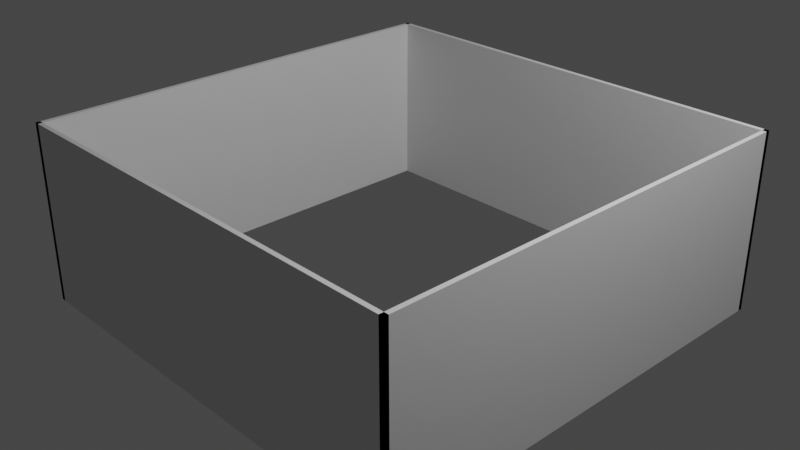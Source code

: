 # Source: room_square.blend  (saved by Blender 2.91.10; exported with 4.5.12 LTS)
import bpy
from mathutils import Matrix  # noqa: F401  (used for matrix-valued properties, if any)

bpy.ops.wm.read_factory_settings(use_empty=True)
scene = bpy.context.scene
scene.name = 'Scene'

# ---- collections
col_collection = bpy.data.collections.new('Collection'); scene.collection.children.link(col_collection)

# ---- world
world_world = bpy.data.worlds.new('World'); scene.world = world_world
world_world.use_nodes = True; world_world.node_tree.nodes.clear()
_N = world_world.node_tree.nodes; _L = world_world.node_tree.links
n0 = _N.new('ShaderNodeOutputWorld'); n0.name = 'World Output'; n0.location = (300, 300)
n1 = _N.new('ShaderNodeBackground'); n1.name = 'Background'; n1.location = (10, 300)
n1.inputs[0].default_value = (0.05088, 0.05088, 0.05088, 1.0)
_L.new(n1.outputs[0], n0.inputs[0])
n0.is_active_output = True
world_world.color = (0.05088, 0.05088, 0.05088)
world_world.use_sun_shadow = False
world_world.sun_shadow_jitter_overblur = 0.0

# ---- cameras
cam_camera = bpy.data.cameras.new('Camera')
cam_camera.clip_end = 100.0
cam_camera.ortho_scale = 7.314

# ---- lights
light_light = bpy.data.lights.new('Light', 'POINT')
light_light.transmission_factor = 0.0
light_light.energy = 1000.0
light_light.shadow_soft_size = 0.1
light_light.shadow_maximum_resolution = 0.006
light_light.use_absolute_resolution = True

# ---- meshes
me_cube_003 = bpy.data.meshes.new('Cube.003')
me_cube_003.from_pydata([(-0.025, -0.025, -0.025), (-0.025, -0.025, 0.025), (-0.025, 0.025, -0.025), (-0.025, 0.025, 0.025), (0.025, -0.025, -0.025), (0.025, -0.025, 0.025), (0.025, 0.025, -0.025), (0.025, 0.025, 0.025), (-0.0245, -5.025, -0.025), (-0.0245, -5.025, 0.025), (-0.025, -5.025, -0.025), (-0.025, -5.025, 0.025), (-0.0245, 0.025, -0.025), (-0.0245, 0.025, 0.025), (-0.025, 0.025, -0.025), (-0.025, 0.025, 0.025), (-0.025, -5.025, -0.025), (-0.025, -5.025, 0.025), (-0.025, -4.975, -0.025), (-0.025, -4.975, 0.025), (0.025, -5.025, -0.025), (0.025, -5.025, 0.025), (0.025, -4.975, -0.025), (0.025, -4.975, 0.025), (0.025, -5.025, -0.025), (0.025, -5.025, 0.025), (0.0245, -5.025, -0.025), (0.0245, -5.025, 0.025), (0.025, 0.025, -0.025), (0.025, 0.025, 0.025), (0.0245, 0.025, -0.025), (0.0245, 0.025, 0.025)], [], [(0, 1, 3, 2), (2, 3, 7, 6), (6, 7, 5, 4), (4, 5, 1, 0), (2, 6, 4, 0), (7, 3, 1, 5), (8, 9, 11, 10), (10, 11, 15, 14), (14, 15, 13, 12), (12, 13, 9, 8), (10, 14, 12, 8), (15, 11, 9, 13), (16, 17, 19, 18), (18, 19, 23, 22), (22, 23, 21, 20), (20, 21, 17, 16), (18, 22, 20, 16), (23, 19, 17, 21), (24, 25, 27, 26), (26, 27, 31, 30), (30, 31, 29, 28), (28, 29, 25, 24), (26, 30, 28, 24), (31, 27, 25, 29)])
_uv = me_cube_003.uv_layers.new(name='UVMap')
_uv.uv.foreach_set('vector', [0.375, 0.0, 0.625, 0.0, 0.625, 0.25, 0.375, 0.25, 0.375, 0.25, 0.625, 0.25, 0.625, 0.5, 0.375, 0.5, 0.375, 0.5, 0.625, 0.5, 0.625, 0.75, 0.375, 0.75, 0.375, 0.75, 0.625, 0.75, 0.625, 1.0, 0.375, 1.0, 0.125, 0.5, 0.375, 0.5, 0.375, 0.75, 0.125, 0.75, 0.625, 0.5, 0.875, 0.5, 0.875, 0.75, 0.625, 0.75, 0.375, 0.0, 0.625, 0.0, 0.625, 0.25, 0.375, 0.25, 0.375, 0.25, 0.625, 0.25, 0.625, 0.5, 0.375, 0.5, 0.375, 0.5, 0.625, 0.5, 0.625, 0.75, 0.375, 0.75, 0.375, 0.75, 0.625, 0.75, 0.625, 1.0, 0.375, 1.0, 0.125, 0.5, 0.375, 0.5, 0.375, 0.75, 0.125, 0.75, 0.625, 0.5, 0.875, 0.5, 0.875, 0.75, 0.625, 0.75, 0.375, 0.0, 0.625, 0.0, 0.625, 0.25, 0.375, 0.25, 0.375, 0.25, 0.625, 0.25, 0.625, 0.5, 0.375, 0.5, 0.375, 0.5, 0.625, 0.5, 0.625, 0.75, 0.375, 0.75, 0.375, 0.75, 0.625, 0.75, 0.625, 1.0, 0.375, 1.0, 0.125, 0.5, 0.375, 0.5, 0.375, 0.75, 0.125, 0.75, 0.625, 0.5, 0.875, 0.5, 0.875, 0.75, 0.625, 0.75, 0.375, 0.0, 0.625, 0.0, 0.625, 0.25, 0.375, 0.25, 0.375, 0.25, 0.625, 0.25, 0.625, 0.5, 0.375, 0.5, 0.375, 0.5, 0.625, 0.5, 0.625, 0.75, 0.375, 0.75, 0.375, 0.75, 0.625, 0.75, 0.625, 1.0, 0.375, 1.0, 0.125, 0.5, 0.375, 0.5, 0.375, 0.75, 0.125, 0.75, 0.625, 0.5, 0.875, 0.5, 0.875, 0.75, 0.625, 0.75])
me_cube_003.use_remesh_fix_poles = True
me_cube_003.use_remesh_preserve_attributes = False
me_cube_003.use_mirror_vertex_groups = False
me_cube_003.update()

# ---- objects
ob_light = bpy.data.objects.new('Light', light_light)
ob_camera = bpy.data.objects.new('Camera', cam_camera)
ob_cube_002 = bpy.data.objects.new('Cube.002', me_cube_003)

# ---- transforms, parenting, visibility, modifiers, constraints
ob_light.location = (4.076, 1.005, 5.904)
ob_light.rotation_euler = (0.6503, 0.05522, 1.866)
ob_light.lock_rotations_4d = False
ob_light.empty_display_type = 'ARROWS'
ob_light.color = (0.0, 0.0, 0.0, 0.0)
ob_light.lineart.crease_threshold = 0.0
ob_camera.location = (7.359, -6.926, 4.958)
ob_camera.rotation_euler = (1.109, 0.0, 0.8149)
ob_camera.lock_rotations_4d = False
ob_camera.empty_display_type = 'ARROWS'
ob_camera.color = (0.0, 0.0, 0.0, 0.0)
ob_camera.display_type = 'WIRE'
ob_camera.lineart.crease_threshold = 0.0
ob_cube_002.location = (0.0, 2.5, 0.0)
ob_cube_002.scale = (101.0, 1.0, 40.0)
ob_cube_002.lineart.crease_threshold = 0.0

# ---- collection membership
col_collection.objects.link(ob_light)
col_collection.objects.link(ob_camera)
col_collection.objects.link(ob_cube_002)

# ---- scene / render settings (as saved in the file)
scene.camera = ob_camera
scene.frame_start = 1; scene.frame_end = 250; scene.frame_set(1)
scene.render.engine = 'BLENDER_EEVEE_NEXT'
scene.cycles.use_denoising = False
scene.cycles.samples = 128
scene.cycles.sampling_pattern = 'TABULATED_SOBOL'
scene.cycles.use_adaptive_sampling = False
scene.cycles.use_light_tree = False
scene.view_settings.view_transform = 'Filmic'
bpy.context.view_layer.update()
